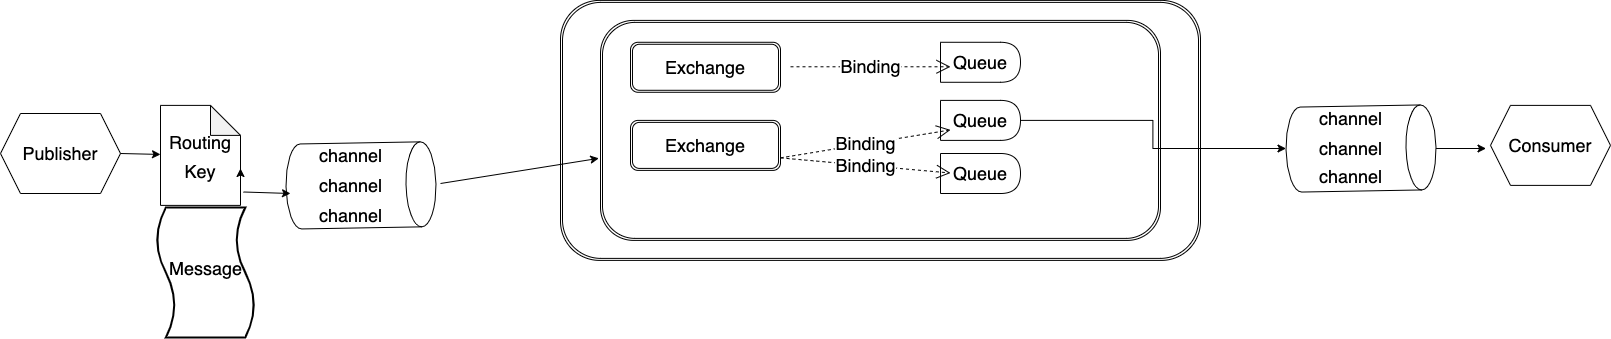

The diagram above was exported from draw.io. Its source (the exported page's mxGraphModel, read from the mxfile embedded in the PNG):
<mxGraphModel dx="1186" dy="614" grid="1" gridSize="10" guides="1" tooltips="1" connect="1" arrows="1" fold="1" page="1" pageScale="1" pageWidth="827" pageHeight="1169" math="0" shadow="0">
  <root>
    <mxCell id="0" />
    <mxCell id="1" parent="0" />
    <mxCell id="oTgcxHpKTaomo2kYYTCj-1" value="&lt;font style=&quot;font-size: 18px&quot;&gt;Publisher&lt;/font&gt;" style="shape=hexagon;perimeter=hexagonPerimeter2;whiteSpace=wrap;html=1;fixedSize=1;" vertex="1" parent="1">
      <mxGeometry x="10" y="170" width="120" height="80" as="geometry" />
    </mxCell>
    <mxCell id="oTgcxHpKTaomo2kYYTCj-2" value="" style="endArrow=classic;html=1;rounded=0;fontSize=24;exitX=1;exitY=0.5;exitDx=0;exitDy=0;" edge="1" parent="1" source="oTgcxHpKTaomo2kYYTCj-1" target="oTgcxHpKTaomo2kYYTCj-3">
      <mxGeometry width="50" height="50" relative="1" as="geometry">
        <mxPoint x="390" y="330" as="sourcePoint" />
        <mxPoint x="210" y="210" as="targetPoint" />
      </mxGeometry>
    </mxCell>
    <mxCell id="oTgcxHpKTaomo2kYYTCj-3" value="&lt;font style=&quot;font-size: 18px&quot;&gt;Routing Key&lt;/font&gt;" style="shape=note;whiteSpace=wrap;html=1;backgroundOutline=1;darkOpacity=0.05;fontSize=24;" vertex="1" parent="1">
      <mxGeometry x="170" y="161.89" width="80" height="100" as="geometry" />
    </mxCell>
    <mxCell id="oTgcxHpKTaomo2kYYTCj-7" value="" style="endArrow=classic;html=1;rounded=0;fontSize=18;exitX=0;exitY=0;exitDx=80;exitDy=65;exitPerimeter=0;" edge="1" parent="1" source="oTgcxHpKTaomo2kYYTCj-3">
      <mxGeometry width="50" height="50" relative="1" as="geometry">
        <mxPoint x="350" y="250" as="sourcePoint" />
        <mxPoint x="250" y="225" as="targetPoint" />
      </mxGeometry>
    </mxCell>
    <mxCell id="oTgcxHpKTaomo2kYYTCj-9" value="" style="shape=cylinder3;whiteSpace=wrap;html=1;boundedLbl=1;backgroundOutline=1;size=15;fontSize=18;rotation=89;" vertex="1" parent="1">
      <mxGeometry x="328" y="166.89" width="85.01" height="150" as="geometry" />
    </mxCell>
    <mxCell id="oTgcxHpKTaomo2kYYTCj-10" value="channel&lt;br&gt;" style="text;html=1;align=center;verticalAlign=middle;resizable=0;points=[];autosize=1;strokeColor=none;fillColor=none;fontSize=18;" vertex="1" parent="1">
      <mxGeometry x="320" y="196.89" width="80" height="30" as="geometry" />
    </mxCell>
    <mxCell id="oTgcxHpKTaomo2kYYTCj-11" value="channel&lt;br&gt;" style="text;html=1;align=center;verticalAlign=middle;resizable=0;points=[];autosize=1;strokeColor=none;fillColor=none;fontSize=18;" vertex="1" parent="1">
      <mxGeometry x="320" y="226.89" width="80" height="30" as="geometry" />
    </mxCell>
    <mxCell id="oTgcxHpKTaomo2kYYTCj-12" value="channel&lt;br&gt;" style="text;html=1;align=center;verticalAlign=middle;resizable=0;points=[];autosize=1;strokeColor=none;fillColor=none;fontSize=18;" vertex="1" parent="1">
      <mxGeometry x="320" y="256.89" width="80" height="30" as="geometry" />
    </mxCell>
    <mxCell id="oTgcxHpKTaomo2kYYTCj-17" value="" style="endArrow=classic;html=1;rounded=0;fontSize=18;exitX=1.038;exitY=0.866;exitDx=0;exitDy=0;exitPerimeter=0;" edge="1" parent="1" source="oTgcxHpKTaomo2kYYTCj-3">
      <mxGeometry width="50" height="50" relative="1" as="geometry">
        <mxPoint x="480" y="300" as="sourcePoint" />
        <mxPoint x="300" y="250" as="targetPoint" />
      </mxGeometry>
    </mxCell>
    <mxCell id="oTgcxHpKTaomo2kYYTCj-21" value="&lt;table&gt;&lt;tbody&gt;&lt;tr&gt;&lt;td&gt;&lt;br&gt;&lt;/td&gt;&lt;td&gt;&lt;br&gt;&lt;/td&gt;&lt;td&gt;&lt;br&gt;&lt;/td&gt;&lt;/tr&gt;&lt;/tbody&gt;&lt;/table&gt;" style="shape=ext;double=1;rounded=1;whiteSpace=wrap;html=1;fontSize=18;" vertex="1" parent="1">
      <mxGeometry x="570" y="56.89" width="640" height="260" as="geometry" />
    </mxCell>
    <mxCell id="oTgcxHpKTaomo2kYYTCj-20" value="" style="shape=ext;double=1;rounded=1;whiteSpace=wrap;html=1;fontSize=18;" vertex="1" parent="1">
      <mxGeometry x="610" y="76.89" width="560" height="220" as="geometry" />
    </mxCell>
    <mxCell id="oTgcxHpKTaomo2kYYTCj-24" value="" style="endArrow=classic;html=1;rounded=0;fontSize=18;entryX=-0.003;entryY=0.627;entryDx=0;entryDy=0;entryPerimeter=0;" edge="1" parent="1" target="oTgcxHpKTaomo2kYYTCj-20">
      <mxGeometry width="50" height="50" relative="1" as="geometry">
        <mxPoint x="450" y="240" as="sourcePoint" />
        <mxPoint x="650" y="220" as="targetPoint" />
      </mxGeometry>
    </mxCell>
    <mxCell id="oTgcxHpKTaomo2kYYTCj-26" value="Exchange" style="shape=ext;double=1;rounded=1;whiteSpace=wrap;html=1;fontSize=18;" vertex="1" parent="1">
      <mxGeometry x="640" y="176.89" width="150" height="50" as="geometry" />
    </mxCell>
    <mxCell id="oTgcxHpKTaomo2kYYTCj-27" value="Exchange" style="shape=ext;double=1;rounded=1;whiteSpace=wrap;html=1;fontSize=18;" vertex="1" parent="1">
      <mxGeometry x="640" y="98.78" width="150" height="50" as="geometry" />
    </mxCell>
    <mxCell id="oTgcxHpKTaomo2kYYTCj-29" value="" style="shape=tape;whiteSpace=wrap;html=1;strokeWidth=2;size=0.19;fontSize=18;rotation=90;" vertex="1" parent="1">
      <mxGeometry x="150" y="280" width="130" height="98.11" as="geometry" />
    </mxCell>
    <mxCell id="oTgcxHpKTaomo2kYYTCj-30" value="Message" style="text;html=1;align=center;verticalAlign=middle;resizable=0;points=[];autosize=1;strokeColor=none;fillColor=none;fontSize=18;" vertex="1" parent="1">
      <mxGeometry x="170" y="310" width="90" height="30" as="geometry" />
    </mxCell>
    <mxCell id="oTgcxHpKTaomo2kYYTCj-33" value="Queue" style="shape=delay;whiteSpace=wrap;html=1;fontSize=18;" vertex="1" parent="1">
      <mxGeometry x="950" y="98.78" width="80" height="40" as="geometry" />
    </mxCell>
    <mxCell id="oTgcxHpKTaomo2kYYTCj-46" style="edgeStyle=orthogonalEdgeStyle;rounded=0;orthogonalLoop=1;jettySize=auto;html=1;exitX=1;exitY=0.5;exitDx=0;exitDy=0;fontSize=18;" edge="1" parent="1" source="oTgcxHpKTaomo2kYYTCj-34" target="oTgcxHpKTaomo2kYYTCj-40">
      <mxGeometry relative="1" as="geometry" />
    </mxCell>
    <mxCell id="oTgcxHpKTaomo2kYYTCj-34" value="Queue" style="shape=delay;whiteSpace=wrap;html=1;fontSize=18;" vertex="1" parent="1">
      <mxGeometry x="950" y="156.89" width="80" height="40" as="geometry" />
    </mxCell>
    <mxCell id="oTgcxHpKTaomo2kYYTCj-35" value="Queue" style="shape=delay;whiteSpace=wrap;html=1;fontSize=18;" vertex="1" parent="1">
      <mxGeometry x="950" y="210" width="80" height="40" as="geometry" />
    </mxCell>
    <mxCell id="oTgcxHpKTaomo2kYYTCj-36" value="Binding" style="endArrow=open;endSize=12;dashed=1;html=1;rounded=0;fontSize=18;" edge="1" parent="1">
      <mxGeometry width="160" relative="1" as="geometry">
        <mxPoint x="800" y="123.28" as="sourcePoint" />
        <mxPoint x="960" y="123.28" as="targetPoint" />
      </mxGeometry>
    </mxCell>
    <mxCell id="oTgcxHpKTaomo2kYYTCj-38" value="Binding" style="endArrow=open;endSize=12;dashed=1;html=1;rounded=0;fontSize=18;exitX=1;exitY=0.75;exitDx=0;exitDy=0;" edge="1" parent="1" source="oTgcxHpKTaomo2kYYTCj-26">
      <mxGeometry width="160" relative="1" as="geometry">
        <mxPoint x="800" y="229.5" as="sourcePoint" />
        <mxPoint x="960" y="229.5" as="targetPoint" />
      </mxGeometry>
    </mxCell>
    <mxCell id="oTgcxHpKTaomo2kYYTCj-39" value="Binding" style="endArrow=open;endSize=12;dashed=1;html=1;rounded=0;fontSize=18;exitX=1;exitY=0.75;exitDx=0;exitDy=0;" edge="1" parent="1" source="oTgcxHpKTaomo2kYYTCj-26">
      <mxGeometry width="160" relative="1" as="geometry">
        <mxPoint x="800" y="186.39" as="sourcePoint" />
        <mxPoint x="960" y="186.39" as="targetPoint" />
      </mxGeometry>
    </mxCell>
    <mxCell id="oTgcxHpKTaomo2kYYTCj-48" value="" style="edgeStyle=orthogonalEdgeStyle;rounded=0;orthogonalLoop=1;jettySize=auto;html=1;fontSize=18;" edge="1" parent="1" source="oTgcxHpKTaomo2kYYTCj-40">
      <mxGeometry relative="1" as="geometry">
        <mxPoint x="1495.5150000000003" y="205" as="targetPoint" />
      </mxGeometry>
    </mxCell>
    <mxCell id="oTgcxHpKTaomo2kYYTCj-40" value="" style="shape=cylinder3;whiteSpace=wrap;html=1;boundedLbl=1;backgroundOutline=1;size=15;fontSize=18;rotation=89;fontStyle=0" vertex="1" parent="1">
      <mxGeometry x="1328" y="130" width="85.01" height="150" as="geometry" />
    </mxCell>
    <mxCell id="oTgcxHpKTaomo2kYYTCj-41" value="channel&lt;br&gt;" style="text;html=1;align=center;verticalAlign=middle;resizable=0;points=[];autosize=1;strokeColor=none;fillColor=none;fontSize=18;" vertex="1" parent="1">
      <mxGeometry x="1320" y="160" width="80" height="30" as="geometry" />
    </mxCell>
    <mxCell id="oTgcxHpKTaomo2kYYTCj-42" value="channel&lt;br&gt;" style="text;html=1;align=center;verticalAlign=middle;resizable=0;points=[];autosize=1;strokeColor=none;fillColor=none;fontSize=18;" vertex="1" parent="1">
      <mxGeometry x="1320" y="190" width="80" height="30" as="geometry" />
    </mxCell>
    <mxCell id="oTgcxHpKTaomo2kYYTCj-43" value="channel&lt;br&gt;" style="text;html=1;align=center;verticalAlign=middle;resizable=0;points=[];autosize=1;strokeColor=none;fillColor=none;fontSize=18;" vertex="1" parent="1">
      <mxGeometry x="1320" y="218.11" width="80" height="30" as="geometry" />
    </mxCell>
    <mxCell id="oTgcxHpKTaomo2kYYTCj-49" value="Consumer" style="shape=hexagon;perimeter=hexagonPerimeter2;whiteSpace=wrap;html=1;fixedSize=1;fontSize=18;" vertex="1" parent="1">
      <mxGeometry x="1500" y="161.89" width="120" height="80" as="geometry" />
    </mxCell>
  </root>
</mxGraphModel>